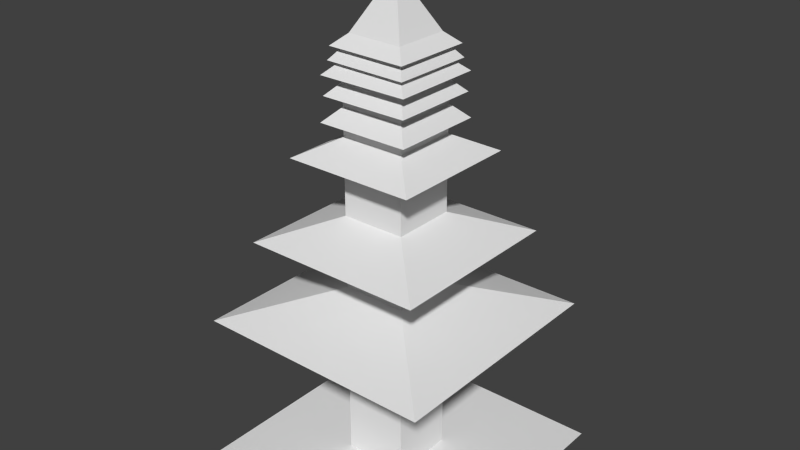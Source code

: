 # Source: building.blend  (saved by Blender 2.76.0; exported with 4.5.12 LTS)
import bpy
from mathutils import Matrix  # noqa: F401  (used for matrix-valued properties, if any)

bpy.ops.wm.read_factory_settings(use_empty=True)
scene = bpy.context.scene
scene.name = 'Scene'

# ---- collections
col_collection_1 = bpy.data.collections.new('Collection 1'); scene.collection.children.link(col_collection_1)

# ---- world
world_world = bpy.data.worlds.new('World'); scene.world = world_world
world_world.color = (0.05088, 0.05088, 0.05088)
world_world.use_sun_shadow = False
world_world.sun_shadow_jitter_overblur = 0.0
world_world.cycles.sampling_method = 'MANUAL'
world_world.cycles.sample_map_resolution = 256

# ---- meshes
me_plane = bpy.data.meshes.new('Plane')
me_plane.from_pydata([(-0.4772, 0.4772, 3.798), (-0.4772, -0.4772, 3.798), (0.4772, -0.4772, 3.798), (0.4772, 0.4772, 3.798), (-0.9716, 0.9716, 4.658), (-0.9716, -0.9716, 4.658), (0.9716, -0.9716, 4.658), (0.9716, 0.9716, 4.658), (0.4772, 0.4772, 4.927), (0.4772, -0.4772, 4.927), (-0.4772, -0.4772, 4.927), (-0.4772, 0.4772, 4.927), (1.351, 1.351, 3.455), (1.351, -1.351, 3.455), (-1.351, -1.351, 3.455), (-1.351, 1.351, 3.455), (-0.4772, 0.4772, 5.338), (-0.4772, -0.4772, 5.338), (0.4772, -0.4772, 5.338), (0.4772, 0.4772, 5.338), (-0.6835, 0.6835, 5.133), (-0.6835, -0.6835, 5.133), (0.6835, -0.6835, 5.133), (0.6835, 0.6835, 5.133), (-0.4772, 0.4772, 5.67), (-0.4772, -0.4772, 5.67), (0.4772, -0.4772, 5.67), (0.4772, 0.4772, 5.67), (-0.652, 0.652, 5.491), (-0.652, -0.652, 5.491), (0.652, -0.652, 5.491), (0.652, 0.652, 5.491), (-0.472, 0.4833, 5.951), (-0.4842, -0.471, 5.949), (0.472, -0.4833, 5.941), (0.4842, 0.471, 5.943), (-0.6697, 0.6697, 5.768), (-0.6697, -0.6697, 5.768), (0.6697, -0.6697, 5.768), (0.6697, 0.6697, 5.768), (-0.472, 0.4833, 6.113), (-0.4842, -0.471, 6.112), (0.472, -0.4833, 6.104), (0.4842, 0.471, 6.106), (-0.5983, 0.6126, 5.957), (-0.6138, -0.5971, 5.954), (0.5983, -0.6126, 5.945), (0.6138, 0.5971, 5.947), (-0.4049, 0.4146, 6.299), (-0.4154, -0.4041, 6.298), (0.4049, -0.4146, 6.291), (0.4154, 0.4041, 6.293), (-0.5786, 0.5925, 6.142), (-0.5936, -0.5775, 6.14), (0.5786, -0.5925, 6.131), (0.5936, 0.5775, 6.133), (-0.1257, 0.1287, 6.838), (-0.1289, -0.1254, 6.838), (0.1257, -0.1287, 6.836), (0.1289, 0.1254, 6.836), (-0.1257, 0.1287, 6.988), (-0.1289, -0.1254, 6.987), (0.1257, -0.1287, 6.985), (0.1289, 0.1254, 6.986), (5.313e-09, 0.0, 7.298), (-0.4772, 0.4772, 2.708), (-0.4772, -0.4772, 2.708), (0.4772, -0.4772, 2.708), (0.4772, 0.4772, 2.708), (-1.784, 1.784, 2.266), (-1.784, -1.784, 2.266), (1.784, -1.784, 2.266), (1.784, 1.784, 2.266), (-0.4772, 0.4772, 0.0007723), (-0.4772, -0.4772, 0.0007723), (0.4772, -0.4772, 0.0007723), (0.4772, 0.4772, 0.0007723), (-1.874, 1.938, 0.0007723), (-1.874, -1.938, 0.0007723), (2.002, -1.938, 0.0007723), (2.002, 1.938, 0.0007723)], [], [(1, 0, 15, 14), (10, 9, 6, 5), (18, 19, 8, 9), (19, 16, 11, 8), (17, 18, 9, 10), (16, 17, 10, 11), (10, 11, 0, 1), (9, 8, 7, 6), (8, 11, 4, 7), (11, 10, 5, 4), (8, 9, 2, 3), (0, 3, 12, 15), (11, 8, 3, 0), (9, 10, 1, 2), (19, 16, 20, 23), (3, 2, 13, 12), (2, 1, 14, 13), (17, 18, 22, 21), (18, 19, 23, 22), (16, 17, 21, 20), (16, 19, 27, 24), (18, 17, 25, 26), (19, 18, 26, 27), (17, 16, 24, 25), (27, 26, 30, 31), (25, 24, 28, 29), (24, 27, 31, 28), (26, 25, 29, 30), (26, 27, 35, 34), (24, 25, 33, 32), (27, 24, 32, 35), (25, 26, 34, 33), (34, 35, 39, 38), (32, 33, 37, 36), (35, 32, 36, 39), (33, 34, 38, 37), (32, 35, 43, 40), (34, 33, 41, 42), (35, 34, 42, 43), (33, 32, 40, 41), (43, 42, 46, 47), (41, 40, 44, 45), (40, 43, 47, 44), (42, 41, 45, 46), (42, 43, 51, 50), (40, 41, 49, 48), (43, 40, 48, 51), (41, 42, 50, 49), (50, 51, 55, 54), (48, 49, 53, 52), (51, 48, 52, 55), (49, 50, 54, 53), (51, 50, 58, 59), (49, 48, 56, 57), (48, 51, 59, 56), (50, 49, 57, 58), (56, 59, 63, 60), (58, 57, 61, 62), (59, 58, 62, 63), (57, 56, 60, 61), (62, 61, 64), (63, 62, 64), (61, 60, 64), (60, 63, 64), (1, 0, 65, 66), (2, 3, 68, 67), (0, 3, 68, 65), (1, 2, 67, 66), (67, 68, 72, 71), (65, 68, 72, 69), (66, 67, 71, 70), (66, 65, 69, 70), (68, 67, 75, 76), (68, 65, 73, 76), (67, 66, 74, 75), (65, 66, 74, 73), (73, 74, 78, 77), (76, 75, 79, 80), (76, 73, 77, 80), (75, 74, 78, 79)])
me_plane.use_remesh_preserve_volume = False
me_plane.use_remesh_preserve_attributes = False
me_plane.use_mirror_vertex_groups = False
me_plane.update()

# ---- objects
ob_plane = bpy.data.objects.new('Plane', me_plane)

# ---- transforms, parenting, visibility, modifiers, constraints
ob_plane.location = (0.0, 0.0, 0.0)
ob_plane.scale = (3.965, 3.965, 3.965)
ob_plane.lineart.crease_threshold = 0.0

# ---- collection membership
col_collection_1.objects.link(ob_plane)

# ---- scene / render settings (as saved in the file)
scene.frame_start = 1; scene.frame_end = 250; scene.frame_set(1)
scene.render.engine = 'BLENDER_EEVEE_NEXT'
scene.render.resolution_percentage = 50
scene.render.dither_intensity = 0.0
scene.cycles.use_denoising = False
scene.cycles.samples = 10
scene.cycles.sampling_pattern = 'TABULATED_SOBOL'
scene.cycles.light_sampling_threshold = 0.0
scene.cycles.use_adaptive_sampling = False
scene.cycles.use_light_tree = False
scene.cycles.blur_glossy = 0.0
scene.cycles.pixel_filter_type = 'GAUSSIAN'
scene.cycles.sample_clamp_indirect = 0.0
scene.view_settings.view_transform = 'Standard'
bpy.context.view_layer.update()

# ---- added for rendering (the .blend has no active camera and no usable light): camera, sun
cam_auto = bpy.data.cameras.new('AutoCamera')
cam_auto.lens = 50.0
cam_auto.sensor_width = 36.0
cam_auto.clip_end = 1000.0
ob_auto_camera = bpy.data.objects.new('AutoCamera', cam_auto)
scene.collection.objects.link(ob_auto_camera)
ob_auto_camera.location = (33.7412, -40.183, 41.2608)
ob_auto_camera.rotation_euler = (1.09748, -7.21219e-08, 0.694738)
scene.camera = ob_auto_camera
light_auto_sun = bpy.data.lights.new('AutoSun', 'SUN')
light_auto_sun.energy = 3.0
light_auto_sun.angle = 0.0523599
ob_auto_sun = bpy.data.objects.new('AutoSun', light_auto_sun)
scene.collection.objects.link(ob_auto_sun)
ob_auto_sun.rotation_euler = (0.872665, 0.174533, 0.523599)
bpy.context.view_layer.update()
